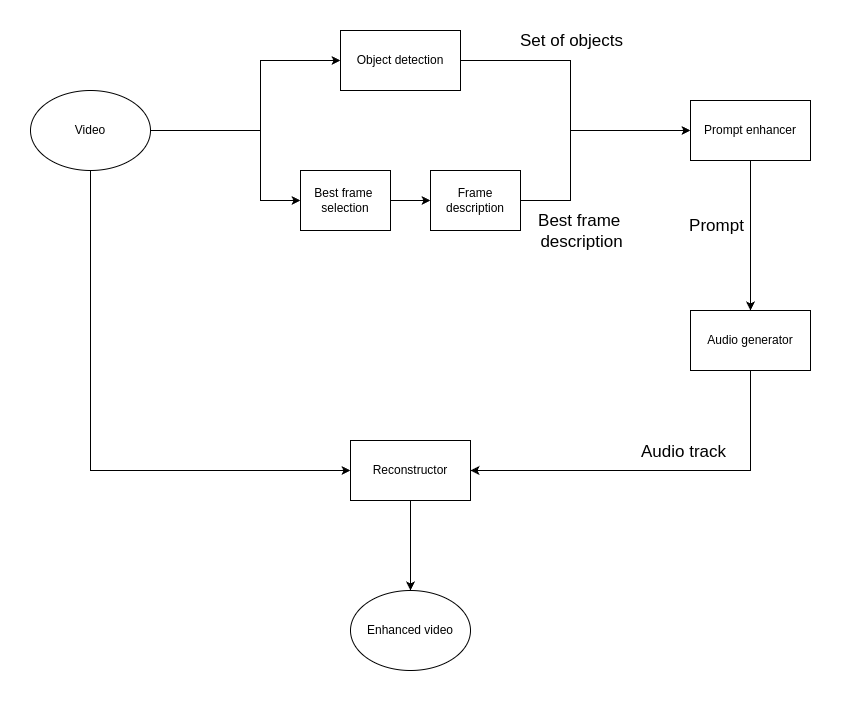

The diagram above was exported from draw.io. Its source (the exported page's mxGraphModel, read from the mxfile embedded in the PNG):
<mxGraphModel dx="1434" dy="731" grid="1" gridSize="10" guides="1" tooltips="1" connect="1" arrows="1" fold="1" page="1" pageScale="1" pageWidth="827" pageHeight="1169" math="0" shadow="0">
  <root>
    <mxCell id="0" />
    <mxCell id="1" parent="0" />
    <mxCell id="BSuVP1uvtm9usCtIFT7C-6" style="edgeStyle=orthogonalEdgeStyle;rounded=0;orthogonalLoop=1;jettySize=auto;html=1;exitX=1;exitY=0.5;exitDx=0;exitDy=0;entryX=0;entryY=0.5;entryDx=0;entryDy=0;" parent="1" source="BSuVP1uvtm9usCtIFT7C-1" target="BSuVP1uvtm9usCtIFT7C-2" edge="1">
      <mxGeometry relative="1" as="geometry">
        <Array as="points">
          <mxPoint x="540" y="130" />
          <mxPoint x="540" y="200" />
        </Array>
      </mxGeometry>
    </mxCell>
    <mxCell id="BSuVP1uvtm9usCtIFT7C-14" value="&lt;span style=&quot;font-size: 17px;&quot;&gt;S&lt;/span&gt;&lt;span style=&quot;font-size: 17px;&quot;&gt;et of objects&lt;/span&gt;" style="edgeLabel;html=1;align=center;verticalAlign=middle;resizable=0;points=[];" parent="BSuVP1uvtm9usCtIFT7C-6" vertex="1" connectable="0">
      <mxGeometry y="-1" relative="1" as="geometry">
        <mxPoint x="1" y="-60" as="offset" />
      </mxGeometry>
    </mxCell>
    <mxCell id="7C-EVWY2ryDsSCajl6Ig-9" value="&lt;span style=&quot;font-size: 17px;&quot;&gt;Best frame&amp;nbsp;&lt;br&gt;description&lt;/span&gt;" style="edgeLabel;html=1;align=center;verticalAlign=middle;resizable=0;points=[];" vertex="1" connectable="0" parent="BSuVP1uvtm9usCtIFT7C-6">
      <mxGeometry y="-1" relative="1" as="geometry">
        <mxPoint x="11" y="130" as="offset" />
      </mxGeometry>
    </mxCell>
    <mxCell id="BSuVP1uvtm9usCtIFT7C-1" value="Object detection" style="rounded=0;whiteSpace=wrap;html=1;" parent="1" vertex="1">
      <mxGeometry x="310" y="100" width="120" height="60" as="geometry" />
    </mxCell>
    <mxCell id="BSuVP1uvtm9usCtIFT7C-7" style="edgeStyle=orthogonalEdgeStyle;rounded=0;orthogonalLoop=1;jettySize=auto;html=1;exitX=0.5;exitY=1;exitDx=0;exitDy=0;" parent="1" source="BSuVP1uvtm9usCtIFT7C-2" target="BSuVP1uvtm9usCtIFT7C-3" edge="1">
      <mxGeometry relative="1" as="geometry" />
    </mxCell>
    <mxCell id="BSuVP1uvtm9usCtIFT7C-17" value="&lt;font style=&quot;font-size: 17px;&quot;&gt;Prompt&lt;/font&gt;" style="edgeLabel;html=1;align=center;verticalAlign=middle;resizable=0;points=[];" parent="BSuVP1uvtm9usCtIFT7C-7" vertex="1" connectable="0">
      <mxGeometry x="-0.1385" y="1" relative="1" as="geometry">
        <mxPoint x="-36" as="offset" />
      </mxGeometry>
    </mxCell>
    <mxCell id="BSuVP1uvtm9usCtIFT7C-2" value="Prompt enhancer" style="rounded=0;whiteSpace=wrap;html=1;" parent="1" vertex="1">
      <mxGeometry x="660" y="170" width="120" height="60" as="geometry" />
    </mxCell>
    <mxCell id="BSuVP1uvtm9usCtIFT7C-8" style="edgeStyle=orthogonalEdgeStyle;rounded=0;orthogonalLoop=1;jettySize=auto;html=1;exitX=0.5;exitY=1;exitDx=0;exitDy=0;entryX=1;entryY=0.5;entryDx=0;entryDy=0;" parent="1" source="BSuVP1uvtm9usCtIFT7C-3" target="BSuVP1uvtm9usCtIFT7C-4" edge="1">
      <mxGeometry relative="1" as="geometry">
        <mxPoint x="600" y="540" as="targetPoint" />
        <Array as="points">
          <mxPoint x="720" y="540" />
        </Array>
      </mxGeometry>
    </mxCell>
    <mxCell id="BSuVP1uvtm9usCtIFT7C-18" value="&lt;font style=&quot;font-size: 17px;&quot;&gt;Audio track&lt;/font&gt;" style="edgeLabel;html=1;align=center;verticalAlign=middle;resizable=0;points=[];" parent="BSuVP1uvtm9usCtIFT7C-8" vertex="1" connectable="0">
      <mxGeometry x="0.2353" y="-1" relative="1" as="geometry">
        <mxPoint x="67" y="-18" as="offset" />
      </mxGeometry>
    </mxCell>
    <mxCell id="BSuVP1uvtm9usCtIFT7C-3" value="Audio generator" style="rounded=0;whiteSpace=wrap;html=1;" parent="1" vertex="1">
      <mxGeometry x="660" y="380" width="120" height="60" as="geometry" />
    </mxCell>
    <mxCell id="BSuVP1uvtm9usCtIFT7C-9" style="edgeStyle=orthogonalEdgeStyle;rounded=0;orthogonalLoop=1;jettySize=auto;html=1;entryX=0.5;entryY=0;entryDx=0;entryDy=0;" parent="1" source="BSuVP1uvtm9usCtIFT7C-4" target="BSuVP1uvtm9usCtIFT7C-12" edge="1">
      <mxGeometry relative="1" as="geometry">
        <mxPoint x="400" y="640" as="targetPoint" />
      </mxGeometry>
    </mxCell>
    <mxCell id="BSuVP1uvtm9usCtIFT7C-4" value="Reconstructor" style="rounded=0;whiteSpace=wrap;html=1;" parent="1" vertex="1">
      <mxGeometry x="320" y="510" width="120" height="60" as="geometry" />
    </mxCell>
    <mxCell id="BSuVP1uvtm9usCtIFT7C-15" style="edgeStyle=orthogonalEdgeStyle;rounded=0;orthogonalLoop=1;jettySize=auto;html=1;exitX=1;exitY=0.5;exitDx=0;exitDy=0;entryX=0;entryY=0.5;entryDx=0;entryDy=0;" parent="1" source="BSuVP1uvtm9usCtIFT7C-10" target="BSuVP1uvtm9usCtIFT7C-1" edge="1">
      <mxGeometry relative="1" as="geometry">
        <Array as="points">
          <mxPoint x="230" y="200" />
          <mxPoint x="230" y="130" />
        </Array>
      </mxGeometry>
    </mxCell>
    <mxCell id="BSuVP1uvtm9usCtIFT7C-16" style="edgeStyle=orthogonalEdgeStyle;rounded=0;orthogonalLoop=1;jettySize=auto;html=1;entryX=0;entryY=0.5;entryDx=0;entryDy=0;exitX=0.5;exitY=1;exitDx=0;exitDy=0;" parent="1" source="BSuVP1uvtm9usCtIFT7C-10" target="BSuVP1uvtm9usCtIFT7C-4" edge="1">
      <mxGeometry relative="1" as="geometry">
        <Array as="points">
          <mxPoint x="60" y="540" />
        </Array>
        <mxPoint x="60" y="240.00053188733074" as="sourcePoint" />
        <mxPoint x="300" y="540" as="targetPoint" />
      </mxGeometry>
    </mxCell>
    <mxCell id="7C-EVWY2ryDsSCajl6Ig-7" style="edgeStyle=orthogonalEdgeStyle;rounded=0;orthogonalLoop=1;jettySize=auto;html=1;exitX=1;exitY=0.5;exitDx=0;exitDy=0;entryX=0;entryY=0.5;entryDx=0;entryDy=0;" edge="1" parent="1" source="BSuVP1uvtm9usCtIFT7C-10" target="7C-EVWY2ryDsSCajl6Ig-4">
      <mxGeometry relative="1" as="geometry">
        <Array as="points">
          <mxPoint x="230" y="200" />
          <mxPoint x="230" y="270" />
        </Array>
      </mxGeometry>
    </mxCell>
    <mxCell id="BSuVP1uvtm9usCtIFT7C-10" value="Video&lt;br&gt;" style="ellipse;whiteSpace=wrap;html=1;" parent="1" vertex="1">
      <mxGeometry y="160" width="120" height="80" as="geometry" />
    </mxCell>
    <mxCell id="BSuVP1uvtm9usCtIFT7C-12" value="Enhanced video" style="ellipse;whiteSpace=wrap;html=1;" parent="1" vertex="1">
      <mxGeometry x="320" y="660" width="120" height="80" as="geometry" />
    </mxCell>
    <mxCell id="7C-EVWY2ryDsSCajl6Ig-3" style="edgeStyle=orthogonalEdgeStyle;rounded=0;orthogonalLoop=1;jettySize=auto;html=1;exitX=1;exitY=0.5;exitDx=0;exitDy=0;entryX=0;entryY=0.5;entryDx=0;entryDy=0;" edge="1" parent="1" source="7C-EVWY2ryDsSCajl6Ig-5" target="BSuVP1uvtm9usCtIFT7C-2">
      <mxGeometry relative="1" as="geometry">
        <mxPoint x="490" y="270" as="sourcePoint" />
        <Array as="points">
          <mxPoint x="540" y="270" />
          <mxPoint x="540" y="200" />
        </Array>
      </mxGeometry>
    </mxCell>
    <mxCell id="7C-EVWY2ryDsSCajl6Ig-6" style="edgeStyle=orthogonalEdgeStyle;rounded=0;orthogonalLoop=1;jettySize=auto;html=1;exitX=1;exitY=0.5;exitDx=0;exitDy=0;entryX=0;entryY=0.5;entryDx=0;entryDy=0;" edge="1" parent="1" source="7C-EVWY2ryDsSCajl6Ig-4" target="7C-EVWY2ryDsSCajl6Ig-5">
      <mxGeometry relative="1" as="geometry" />
    </mxCell>
    <mxCell id="7C-EVWY2ryDsSCajl6Ig-4" value="Best f&lt;span style=&quot;background-color: initial;&quot;&gt;rame&amp;nbsp;&lt;/span&gt;&lt;div&gt;&lt;div&gt;selection&lt;/div&gt;&lt;/div&gt;" style="rounded=0;whiteSpace=wrap;html=1;" vertex="1" parent="1">
      <mxGeometry x="270" y="240" width="90" height="60" as="geometry" />
    </mxCell>
    <mxCell id="7C-EVWY2ryDsSCajl6Ig-5" value="Frame description" style="rounded=0;whiteSpace=wrap;html=1;" vertex="1" parent="1">
      <mxGeometry x="400" y="240" width="90" height="60" as="geometry" />
    </mxCell>
  </root>
</mxGraphModel>